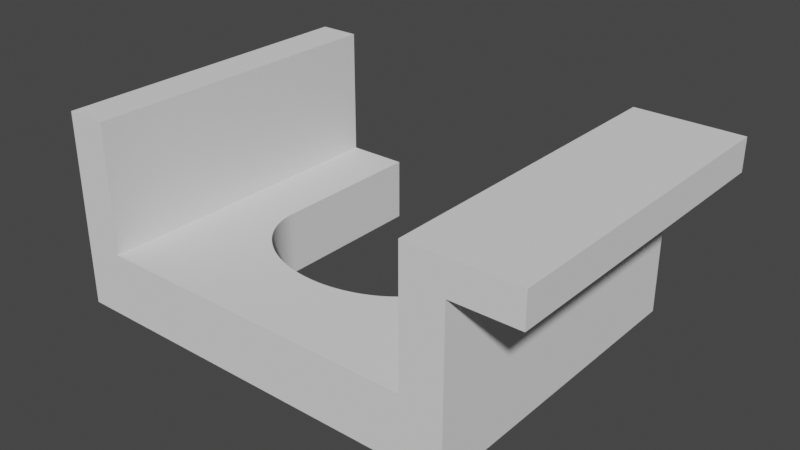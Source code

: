 # Source: vacuum-holder.blend  (saved by Blender 2.82.7; exported with 4.5.12 LTS)
import bpy
from mathutils import Matrix  # noqa: F401  (used for matrix-valued properties, if any)

bpy.ops.wm.read_factory_settings(use_empty=True)
scene = bpy.context.scene
scene.name = 'Scene'

# ---- collections
col_collection = bpy.data.collections.new('Collection'); scene.collection.children.link(col_collection)

# ---- world
world_world = bpy.data.worlds.new('World'); scene.world = world_world
world_world.use_nodes = True; world_world.node_tree.nodes.clear()
_N = world_world.node_tree.nodes; _L = world_world.node_tree.links
n0 = _N.new('ShaderNodeOutputWorld'); n0.name = 'World Output'; n0.location = (300, 300)
n1 = _N.new('ShaderNodeBackground'); n1.name = 'Background'; n1.location = (10, 300)
n1.inputs[0].default_value = (0.05088, 0.05088, 0.05088, 1.0)
_L.new(n1.outputs[0], n0.inputs[0])
n0.is_active_output = True
world_world.color = (0.05088, 0.05088, 0.05088)
world_world.use_sun_shadow = False
world_world.sun_shadow_jitter_overblur = 0.0

# ---- meshes
me_cube_001 = bpy.data.meshes.new('Cube.001')
me_cube_001.from_pydata([(0.0, 0.0, 0.0), (0.0, 0.0, 20.0), (0.0, 100.0, 0.0), (128.0, 0.0, 0.0), (128.0, 0.0, 20.0), (128.0, 100.0, 0.0), (128.0, 100.0, 20.0), (32.0, 50.0, 20.0), (32.0, 50.0, 0.0), (96.0, 50.0, 20.0), (96.0, 50.0, 0.0), (95.75, 46.87, 20.0), (95.75, 46.87, 0.0), (95.94, 48.43, 20.0), (95.94, 48.43, 0.0), (94.99, 43.78, 20.0), (94.99, 43.78, 0.0), (95.43, 45.32, 20.0), (95.43, 45.32, 0.0), (94.43, 42.27, 20.0), (94.43, 42.27, 0.0), (93.75, 40.8, 20.0), (93.75, 40.8, 0.0), (92.95, 39.36, 20.0), (92.95, 39.36, 0.0), (35.05, 39.36, 20.0), (35.05, 39.36, 0.0), (34.25, 40.8, 20.0), (34.25, 40.8, 0.0), (33.57, 42.27, 20.0), (33.57, 42.27, 0.0), (35.96, 37.96, 20.0), (35.96, 37.96, 0.0), (33.01, 43.78, 20.0), (33.01, 43.78, 0.0), (32.57, 45.32, 20.0), (32.57, 45.32, 0.0), (32.06, 48.43, 20.0), (32.06, 48.43, 0.0), (32.25, 46.87, 20.0), (32.25, 46.87, 0.0), (91.02, 36.6, 20.0), (91.02, 36.6, 0.0), (92.04, 37.96, 20.0), (92.04, 37.96, 0.0), (89.89, 35.31, 20.0), (89.89, 35.31, 0.0), (87.33, 32.89, 20.0), (87.33, 32.89, 0.0), (88.66, 34.06, 20.0), (88.66, 34.06, 0.0), (84.4, 30.74, 20.0), (84.4, 30.74, 0.0), (85.91, 31.78, 20.0), (85.91, 31.78, 0.0), (82.81, 29.77, 20.0), (82.81, 29.77, 0.0), (43.6, 30.74, 20.0), (43.6, 30.74, 0.0), (42.09, 31.78, 20.0), (42.09, 31.78, 0.0), (45.19, 29.77, 20.0), (45.19, 29.77, 0.0), (46.85, 28.89, 20.0), (46.85, 28.89, 0.0), (40.67, 32.89, 20.0), (40.67, 32.89, 0.0), (39.34, 34.06, 20.0), (39.34, 34.06, 0.0), (36.98, 36.6, 20.0), (36.98, 36.6, 0.0), (38.11, 35.31, 20.0), (38.11, 35.31, 0.0), (73.89, 26.22, 20.0), (73.89, 26.22, 0.0), (59.99, 25.2, 20.0), (59.99, 25.2, 0.0), (75.78, 26.76, 20.0), (75.78, 26.76, 0.0), (71.96, 25.79, 20.0), (71.96, 25.79, 0.0), (61.99, 25.05, 20.0), (61.99, 25.05, 0.0), (81.15, 28.89, 20.0), (81.15, 28.89, 0.0), (54.11, 26.22, 20.0), (54.11, 26.22, 0.0), (50.38, 27.38, 20.0), (50.38, 27.38, 0.0), (77.62, 27.38, 20.0), (77.62, 27.38, 0.0), (58.0, 25.44, 20.0), (58.0, 25.44, 0.0), (68.01, 25.2, 20.0), (68.01, 25.2, 0.0), (66.01, 25.05, 20.0), (66.01, 25.05, 0.0), (56.04, 25.79, 20.0), (56.04, 25.79, 0.0), (48.58, 28.09, 20.0), (48.58, 28.09, 0.0), (52.22, 26.76, 20.0), (52.22, 26.76, 0.0), (70.0, 25.44, 20.0), (70.0, 25.44, 0.0), (64.0, 25.0, 20.0), (64.0, 25.0, 0.0), (79.42, 28.09, 20.0), (79.42, 28.09, 0.0), (32.0, 100.0, 0.0), (96.0, 100.0, 0.0), (32.0, 100.0, 20.0), (96.0, 100.0, 20.0), (115.2, 0.0, 20.0), (115.2, 100.0, 20.0), (128.0, 0.0, 50.0), (128.0, 100.0, 50.0), (115.2, 0.0, 60.0), (115.2, 100.0, 60.0), (148.0, 0.0, 60.0), (148.0, 100.0, 60.0), (148.0, 0.0, 50.0), (148.0, 100.0, 50.0), (12.8, 0.0, 20.0), (12.8, 100.0, 20.0), (1.221e-06, 100.0, 20.0), (12.8, 0.0, 60.0), (12.8, 100.0, 60.0), (1.221e-06, 0.0, 60.0), (1.221e-06, 100.0, 60.0)], [], [(78, 77, 89, 90), (62, 61, 63, 64), (22, 21, 19, 20), (16, 15, 17, 18), (14, 13, 9, 10), (30, 29, 27, 28), (82, 81, 105, 106), (12, 11, 13, 14), (70, 69, 71, 72), (84, 83, 55, 56), (76, 75, 81, 82), (58, 57, 61, 62), (98, 97, 91, 92), (38, 37, 39, 40), (72, 71, 67, 68), (50, 49, 45, 46), (106, 105, 95, 96), (52, 51, 53, 54), (92, 91, 75, 76), (46, 45, 41, 42), (64, 63, 99, 100), (74, 73, 77, 78), (48, 47, 49, 50), (100, 99, 87, 88), (80, 79, 73, 74), (42, 41, 43, 44), (86, 85, 97, 98), (102, 101, 85, 86), (18, 17, 11, 12), (40, 39, 35, 36), (88, 87, 101, 102), (34, 33, 29, 30), (96, 95, 93, 94), (24, 23, 21, 22), (36, 35, 33, 34), (20, 19, 15, 16), (94, 93, 103, 104), (108, 107, 83, 84), (90, 89, 107, 108), (56, 55, 51, 52), (26, 25, 31, 32), (104, 103, 79, 80), (66, 65, 59, 60), (54, 53, 47, 48), (44, 43, 23, 24), (60, 59, 57, 58), (28, 27, 25, 26), (32, 31, 69, 70), (8, 7, 37, 38), (68, 67, 65, 66), (8, 109, 111, 7), (10, 9, 112, 110), (0, 2, 109, 8, 38, 40, 36, 34, 30, 28, 26, 32, 70, 72, 68, 66, 60, 58, 62, 64, 100, 88, 102, 86, 98, 92, 76, 82, 106, 96, 94, 104, 80, 74, 78, 90, 108, 84, 56, 52, 54, 48, 50, 46, 42, 44, 24, 22, 20, 16, 18, 12, 14, 10, 110, 5, 3), (125, 124, 111, 109, 2), (117, 119, 120, 118), (115, 116, 122, 121), (119, 121, 122, 120), (124, 127, 126, 123), (126, 127, 129, 128), (0, 1, 128, 129, 125, 2), (127, 124, 125, 129), (6, 5, 110, 112, 114), (6, 116, 115, 4, 3, 5), (118, 120, 122, 116, 6, 114), (4, 115, 121, 119, 117, 113), (128, 1, 123, 126), (4, 113, 123, 1, 0, 3), (11, 17, 15, 19, 21, 23, 43, 41, 45, 49, 47, 53, 51, 55, 83, 107, 89, 77, 73, 79, 103, 93, 95, 105, 81, 75, 91, 97, 85, 101, 87, 99, 63, 61, 57, 59, 65, 67, 71, 69, 31, 25, 27, 29, 33, 35, 39, 37, 7, 111, 124, 123, 113, 114, 112, 9, 13), (118, 114, 113, 117)])
_uv = me_cube_001.uv_layers.new(name='UVMap')
_uv.uv.foreach_set('vector', [0.56, 0.625, 0.56, 0.875, 0.57, 0.875, 0.57, 0.625, 0.4, 0.625, 0.4, 0.875, 0.41, 0.875, 0.41, 0.625, 0.69, 0.625, 0.69, 0.875, 0.7, 0.875, 0.7, 0.625, 0.71, 0.625, 0.71, 0.875, 0.72, 0.875, 0.72, 0.625, 0.74, 0.625, 0.74, 0.875, 0.75, 0.875, 0.75, 0.625, 0.3, 0.625, 0.3, 0.875, 0.31, 0.875, 0.31, 0.625, 0.49, 0.625, 0.49, 0.875, 0.5, 0.875, 0.5, 0.625, 0.73, 0.625, 0.73, 0.875, 0.74, 0.875, 0.74, 0.625, 0.34, 0.625, 0.34, 0.875, 0.35, 0.875, 0.35, 0.625, 0.59, 0.625, 0.59, 0.875, 0.6, 0.875, 0.6, 0.625, 0.48, 0.625, 0.48, 0.875, 0.49, 0.875, 0.49, 0.625, 0.39, 0.625, 0.39, 0.875, 0.4, 0.875, 0.4, 0.625, 0.46, 0.625, 0.46, 0.875, 0.47, 0.875, 0.47, 0.625, 0.26, 0.625, 0.26, 0.875, 0.27, 0.875, 0.27, 0.625, 0.35, 0.625, 0.35, 0.875, 0.36, 0.875, 0.36, 0.625, 0.64, 0.625, 0.64, 0.875, 0.65, 0.875, 0.65, 0.625, 0.5, 0.625, 0.5, 0.875, 0.51, 0.875, 0.51, 0.625, 0.61, 0.625, 0.61, 0.875, 0.62, 0.875, 0.62, 0.625, 0.47, 0.625, 0.47, 0.875, 0.48, 0.875, 0.48, 0.625, 0.65, 0.625, 0.65, 0.875, 0.66, 0.875, 0.66, 0.625, 0.41, 0.625, 0.41, 0.875, 0.42, 0.875, 0.42, 0.625, 0.55, 0.625, 0.55, 0.875, 0.56, 0.875, 0.56, 0.625, 0.63, 0.625, 0.63, 0.875, 0.64, 0.875, 0.64, 0.625, 0.42, 0.625, 0.42, 0.875, 0.43, 0.875, 0.43, 0.625, 0.54, 0.625, 0.54, 0.875, 0.55, 0.875, 0.55, 0.625, 0.66, 0.625, 0.66, 0.875, 0.67, 0.875, 0.67, 0.625, 0.45, 0.625, 0.45, 0.875, 0.46, 0.875, 0.46, 0.625, 0.44, 0.625, 0.44, 0.875, 0.45, 0.875, 0.45, 0.625, 0.72, 0.625, 0.72, 0.875, 0.73, 0.875, 0.73, 0.625, 0.27, 0.625, 0.27, 0.875, 0.28, 0.875, 0.28, 0.625, 0.43, 0.625, 0.43, 0.875, 0.44, 0.875, 0.44, 0.625, 0.29, 0.625, 0.29, 0.875, 0.3, 0.875, 0.3, 0.625, 0.51, 0.625, 0.51, 0.875, 0.52, 0.875, 0.52, 0.625, 0.68, 0.625, 0.68, 0.875, 0.69, 0.875, 0.69, 0.625, 0.28, 0.625, 0.28, 0.875, 0.29, 0.875, 0.29, 0.625, 0.7, 0.625, 0.7, 0.875, 0.71, 0.875, 0.71, 0.625, 0.52, 0.625, 0.52, 0.875, 0.53, 0.875, 0.53, 0.625, 0.58, 0.625, 0.58, 0.875, 0.59, 0.875, 0.59, 0.625, 0.57, 0.625, 0.57, 0.875, 0.58, 0.875, 0.58, 0.625, 0.6, 0.625, 0.6, 0.875, 0.61, 0.875, 0.61, 0.625, 0.32, 0.625, 0.32, 0.875, 0.33, 0.875, 0.33, 0.625, 0.53, 0.625, 0.53, 0.875, 0.54, 0.875, 0.54, 0.625, 0.37, 0.625, 0.37, 0.875, 0.38, 0.875, 0.38, 0.625, 0.62, 0.625, 0.62, 0.875, 0.63, 0.875, 0.63, 0.625, 0.67, 0.625, 0.67, 0.875, 0.68, 0.875, 0.68, 0.625, 0.38, 0.625, 0.38, 0.875, 0.39, 0.875, 0.39, 0.625, 0.31, 0.625, 0.31, 0.875, 0.32, 0.875, 0.32, 0.625, 0.33, 0.625, 0.33, 0.875, 0.34, 0.875, 0.34, 0.625, 0.25, 0.625, 0.25, 0.875, 0.26, 0.875, 0.26, 0.625, 0.36, 0.625, 0.36, 0.875, 0.37, 0.875, 0.37, 0.625, 0.25, 0.625, 0.0, 0.0, 0.0, 0.0, 0.25, 0.875, 0.75, 0.625, 0.75, 0.875, 0.0, 0.0, 0.0, 0.0, 0.375, 1.0, 0.375, 0.25, 0.0, 0.0, 0.25, 0.625, 0.26, 0.625, 0.27, 0.625, 0.28, 0.625, 0.29, 0.625, 0.3, 0.625, 0.31, 0.625, 0.32, 0.625, 0.33, 0.625, 0.34, 0.625, 0.35, 0.625, 0.36, 0.625, 0.37, 0.625, 0.38, 0.625, 0.39, 0.625, 0.4, 0.625, 0.41, 0.625, 0.42, 0.625, 0.43, 0.625, 0.44, 0.625, 0.45, 0.625, 0.46, 0.625, 0.47, 0.625, 0.48, 0.625, 0.49, 0.625, 0.5, 0.625, 0.51, 0.625, 0.52, 0.625, 0.53, 0.625, 0.54, 0.625, 0.55, 0.625, 0.56, 0.625, 0.57, 0.625, 0.58, 0.625, 0.59, 0.625, 0.6, 0.625, 0.61, 0.625, 0.62, 0.625, 0.63, 0.625, 0.64, 0.625, 0.65, 0.625, 0.66, 0.625, 0.67, 0.625, 0.68, 0.625, 0.69, 0.625, 0.7, 0.625, 0.71, 0.625, 0.72, 0.625, 0.73, 0.625, 0.74, 0.625, 0.75, 0.625, 0.0, 0.0, 0.375, 0.5, 0.375, 0.75, 0.0, 0.0, 0.625, 0.5, 0.0, 0.0, 0.0, 0.0, 0.375, 0.25, 0.0, 0.0, 0.0, 0.0, 0.0, 0.0, 0.0, 0.0, 0.0, 0.0, 0.0, 0.0, 0.0, 0.0, 0.0, 0.0, 0.0, 0.0, 0.0, 0.0, 0.0, 0.0, 0.0, 0.0, 0.625, 0.5, 0.0, 0.0, 0.0, 0.0, 0.625, 0.75, 0.0, 0.0, 0.0, 0.0, 0.0, 0.0, 0.0, 0.0, 0.375, 1.0, 0.0, 0.0, 0.0, 0.0, 0.0, 0.0, 0.0, 0.0, 0.375, 0.25, 0.0, 0.0, 0.625, 0.5, 0.0, 0.0, 0.0, 0.0, 0.0, 0.0, 0.375, 0.5, 0.0, 0.0, 0.0, 0.0, 0.0, 0.0, 0.0, 0.0, 0.0, 0.0, 0.0, 0.0, 0.0, 0.0, 0.375, 0.75, 0.375, 0.5, 0.0, 0.0, 0.0, 0.0, 0.0, 0.0, 0.0, 0.0, 0.0, 0.0, 0.0, 0.0, 0.0, 0.0, 0.0, 0.0, 0.0, 0.0, 0.0, 0.0, 0.0, 0.0, 0.0, 0.0, 0.0, 0.0, 0.0, 0.0, 0.625, 0.75, 0.0, 0.0, 0.0, 0.0, 0.0, 0.0, 0.625, 0.75, 0.0, 0.0, 0.375, 1.0, 0.375, 0.75, 0.73, 0.875, 0.72, 0.875, 0.71, 0.875, 0.7, 0.875, 0.69, 0.875, 0.68, 0.875, 0.67, 0.875, 0.66, 0.875, 0.65, 0.875, 0.64, 0.875, 0.63, 0.875, 0.62, 0.875, 0.61, 0.875, 0.6, 0.875, 0.59, 0.875, 0.58, 0.875, 0.57, 0.875, 0.56, 0.875, 0.55, 0.875, 0.54, 0.875, 0.53, 0.875, 0.52, 0.875, 0.51, 0.875, 0.5, 0.875, 0.49, 0.875, 0.48, 0.875, 0.47, 0.875, 0.46, 0.875, 0.45, 0.875, 0.44, 0.875, 0.43, 0.875, 0.42, 0.875, 0.41, 0.875, 0.4, 0.875, 0.39, 0.875, 0.38, 0.875, 0.37, 0.875, 0.36, 0.875, 0.35, 0.875, 0.34, 0.875, 0.33, 0.875, 0.32, 0.875, 0.31, 0.875, 0.3, 0.875, 0.29, 0.875, 0.28, 0.875, 0.27, 0.875, 0.26, 0.875, 0.25, 0.875, 0.0, 0.0, 0.625, 0.5, 0.625, 0.75, 0.0, 0.0, 0.0, 0.0, 0.0, 0.0, 0.75, 0.875, 0.74, 0.875, 0.0, 0.0, 0.0, 0.0, 0.0, 0.0, 0.0, 0.0])
me_cube_001.use_remesh_fix_poles = True
me_cube_001.use_remesh_preserve_attributes = False
me_cube_001.use_mirror_vertex_groups = False
me_cube_001.update()

# ---- objects
ob_vacuum_holder = bpy.data.objects.new('vacuum-holder', me_cube_001)

# ---- transforms, parenting, visibility, modifiers, constraints
ob_vacuum_holder.location = (0.0, 0.0, 0.0)
ob_vacuum_holder.lineart.crease_threshold = 0.0

# ---- collection membership
col_collection.objects.link(ob_vacuum_holder)

# ---- scene / render settings (as saved in the file)
scene.frame_start = 1; scene.frame_end = 250; scene.frame_set(1)
scene.render.engine = 'BLENDER_EEVEE_NEXT'
scene.cycles.use_denoising = False
scene.cycles.samples = 128
scene.cycles.sampling_pattern = 'TABULATED_SOBOL'
scene.cycles.use_adaptive_sampling = False
scene.cycles.use_light_tree = False
scene.view_settings.view_transform = 'Filmic'
bpy.context.view_layer.update()

# ---- added for rendering (the .blend has no active camera and no usable light): camera, sun
cam_auto = bpy.data.cameras.new('AutoCamera')
cam_auto.lens = 50.0
cam_auto.sensor_width = 36.0
cam_auto.clip_end = 3059.58
ob_auto_camera = bpy.data.objects.new('AutoCamera', cam_auto)
scene.collection.objects.link(ob_auto_camera)
ob_auto_camera.location = (248.335, -159.203, 169.468)
ob_auto_camera.rotation_euler = (1.09748, -7.21219e-08, 0.694738)
scene.camera = ob_auto_camera
light_auto_sun = bpy.data.lights.new('AutoSun', 'SUN')
light_auto_sun.energy = 3.0
light_auto_sun.angle = 0.0523599
ob_auto_sun = bpy.data.objects.new('AutoSun', light_auto_sun)
scene.collection.objects.link(ob_auto_sun)
ob_auto_sun.rotation_euler = (0.872665, 0.174533, 0.523599)
bpy.context.view_layer.update()
